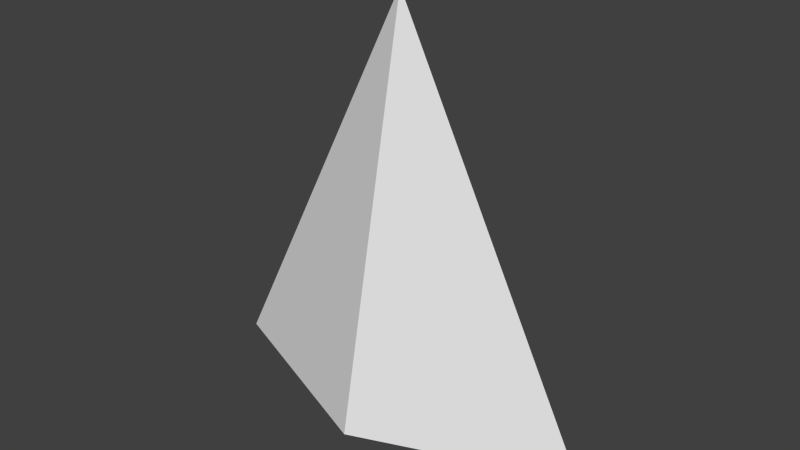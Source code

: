# Source: basic_ship.blend  (saved by Blender 2.75.0; exported with 4.5.12 LTS)
import bpy
from mathutils import Matrix  # noqa: F401  (used for matrix-valued properties, if any)

bpy.ops.wm.read_factory_settings(use_empty=True)
scene = bpy.context.scene
scene.name = 'Scene'

# ---- collections
col_collection_1 = bpy.data.collections.new('Collection 1'); scene.collection.children.link(col_collection_1)

# ---- world
world_world = bpy.data.worlds.new('World'); scene.world = world_world
world_world.color = (0.05088, 0.05088, 0.05088)
world_world.use_sun_shadow = False
world_world.sun_shadow_jitter_overblur = 0.0
world_world.cycles.sampling_method = 'MANUAL'
world_world.cycles.sample_map_resolution = 256

# ---- meshes
me_plane = bpy.data.meshes.new('Plane')
me_plane.from_pydata([(-0.5, -2.095e-08, -0.2738), (0.5, -2.095e-08, -0.2738), (0.0, 3.865e-08, 0.7262), (0.0, -0.2, -0.2738), (0.0, 0.2, -0.2738), (0.0, -5.076e-08, -0.353)], [], [(0, 3, 2), (3, 1, 2), (1, 4, 2), (2, 4, 0), (1, 3, 5), (3, 0, 5), (5, 0, 4), (5, 4, 1)])
me_plane.use_remesh_preserve_volume = False
me_plane.use_remesh_preserve_attributes = False
me_plane.use_mirror_vertex_groups = False
me_plane.update()

# ---- objects
ob_plane = bpy.data.objects.new('Plane', me_plane)

# ---- transforms, parenting, visibility, modifiers, constraints
ob_plane.location = (0.0, 0.0, 0.0)
ob_plane.lineart.crease_threshold = 0.0

# ---- collection membership
col_collection_1.objects.link(ob_plane)

# ---- scene / render settings (as saved in the file)
scene.frame_start = 1; scene.frame_end = 250; scene.frame_set(1)
scene.render.engine = 'BLENDER_EEVEE_NEXT'
scene.render.resolution_percentage = 50
scene.render.dither_intensity = 0.0
scene.cycles.use_denoising = False
scene.cycles.samples = 10
scene.cycles.sampling_pattern = 'TABULATED_SOBOL'
scene.cycles.light_sampling_threshold = 0.0
scene.cycles.use_adaptive_sampling = False
scene.cycles.use_light_tree = False
scene.cycles.blur_glossy = 0.0
scene.cycles.pixel_filter_type = 'GAUSSIAN'
scene.cycles.sample_clamp_indirect = 0.0
scene.view_settings.view_transform = 'Standard'
bpy.context.view_layer.update()

# ---- added for rendering (the .blend has no active camera and no usable light): camera, sun
cam_auto = bpy.data.cameras.new('AutoCamera')
cam_auto.lens = 50.0
cam_auto.sensor_width = 36.0
cam_auto.clip_end = 1000.0
ob_auto_camera = bpy.data.objects.new('AutoCamera', cam_auto)
scene.collection.objects.link(ob_auto_camera)
ob_auto_camera.location = (1.4107, -1.69284, 1.31519)
ob_auto_camera.rotation_euler = (1.09748, -7.21219e-08, 0.694738)
scene.camera = ob_auto_camera
light_auto_sun = bpy.data.lights.new('AutoSun', 'SUN')
light_auto_sun.energy = 3.0
light_auto_sun.angle = 0.0523599
ob_auto_sun = bpy.data.objects.new('AutoSun', light_auto_sun)
scene.collection.objects.link(ob_auto_sun)
ob_auto_sun.rotation_euler = (0.872665, 0.174533, 0.523599)
bpy.context.view_layer.update()

